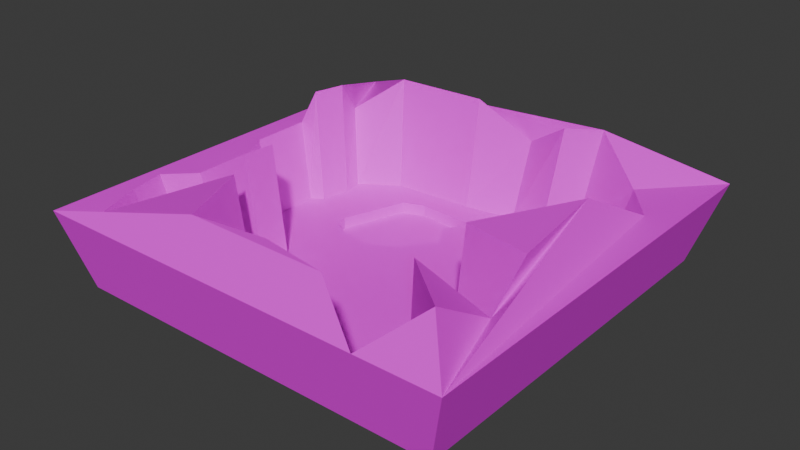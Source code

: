 # Source: niveau.blend  (saved by Blender 4.2.66; exported with 4.5.12 LTS)
import bpy
from mathutils import Matrix  # noqa: F401  (used for matrix-valued properties, if any)

bpy.ops.wm.read_factory_settings(use_empty=True)
scene = bpy.context.scene
scene.name = 'Scene'

# ---- collections
col_collection = bpy.data.collections.new('Collection'); scene.collection.children.link(col_collection)

# ---- images (referenced by path relative to the original .blend; pixels are not part of the script)
import os
ASSET_DIR = os.environ.get("B2B_ASSET_DIR", "")  # directory of the original .blend (textures are referenced by path, not embedded)
HERE = os.path.dirname(os.path.abspath(__file__))  # packed textures are extracted next to this script under _unpacked/

def load_image(name, relpath, width, height, colorspace="sRGB"):
    """Load a texture the original file referenced (path relative to the .blend, or extracted next to this script)."""
    p = next((c for c in (os.path.join(HERE, relpath), os.path.join(ASSET_DIR, relpath)) if relpath and os.path.exists(c)), "")
    if p:
        img = bpy.data.images.load(p, check_existing=True)
        img.name = name
    else:  # same state as the original file: an image datablock whose file is absent (Cycles renders it pink)
        img = bpy.data.images.new(name, width, height)
        img.source = "FILE"
        img.filepath = "//" + (relpath or name)
    img.colorspace_settings.name = colorspace
    return img
img_herbe_texture_jpg = load_image('herbe-texture.jpg', 'Assets/herbe-texture.jpg', 1024, 1024, 'sRGB')
img_eau_texture_jpg = load_image('eau-texture.jpg', 'Assets/eau-texture.jpg', 1024, 1024, 'sRGB')
img_cliff_texture_jpg = load_image('cliff-texture.jpg', 'Assets/cliff-texture.jpg', 1024, 1024, 'sRGB')

# ---- materials (node trees are filled in below, after node groups)
mat_grass = bpy.data.materials.new('Grass')
mat_water = bpy.data.materials.new('water')
mat_cliff = bpy.data.materials.new('cliff')

# ---- material node trees
mat_grass.use_nodes = True; mat_grass.node_tree.nodes.clear()
_N = mat_grass.node_tree.nodes; _L = mat_grass.node_tree.links
n0 = _N.new('ShaderNodeBsdfPrincipled'); n0.name = 'BSDF guidée'; n0.location = (10, 300)
n1 = _N.new('ShaderNodeOutputMaterial'); n1.name = 'Sortie matériau'; n1.location = (300, 300)
n2 = _N.new('ShaderNodeTexImage'); n2.name = 'Texture image'; n2.location = (285, 84)
n2.image = img_herbe_texture_jpg
_L.new(n0.outputs[0], n1.inputs[0])
_L.new(n2.outputs[0], n0.inputs[0])
n1.is_active_output = True
mat_water.use_nodes = True; mat_water.node_tree.nodes.clear()
_N = mat_water.node_tree.nodes; _L = mat_water.node_tree.links
n0 = _N.new('ShaderNodeBsdfPrincipled'); n0.name = 'BSDF guidée'; n0.location = (10, 300)
n1 = _N.new('ShaderNodeOutputMaterial'); n1.name = 'Sortie matériau'; n1.location = (300, 300)
n2 = _N.new('ShaderNodeTexImage'); n2.name = 'Texture image'; n2.location = (341, 46)
n2.image = img_eau_texture_jpg
_L.new(n0.outputs[0], n1.inputs[0])
_L.new(n2.outputs[0], n0.inputs[0])
n1.is_active_output = True
mat_cliff.use_nodes = True; mat_cliff.node_tree.nodes.clear()
_N = mat_cliff.node_tree.nodes; _L = mat_cliff.node_tree.links
n0 = _N.new('ShaderNodeBsdfPrincipled'); n0.name = 'BSDF guidée'; n0.location = (10, 300)
n1 = _N.new('ShaderNodeOutputMaterial'); n1.name = 'Sortie matériau'; n1.location = (300, 300)
n2 = _N.new('ShaderNodeTexImage'); n2.name = 'Texture image'; n2.location = (307, 62)
n2.image = img_cliff_texture_jpg
_L.new(n0.outputs[0], n1.inputs[0])
_L.new(n2.outputs[0], n0.inputs[0])
n1.is_active_output = True

# ---- world
world_world = bpy.data.worlds.new('World'); scene.world = world_world
world_world.use_nodes = True; world_world.node_tree.nodes.clear()
_N = world_world.node_tree.nodes; _L = world_world.node_tree.links
n0 = _N.new('ShaderNodeOutputWorld'); n0.name = 'World Output'; n0.location = (300, 300)
n1 = _N.new('ShaderNodeBackground'); n1.name = 'Background'; n1.location = (10, 300)
n1.inputs[0].default_value = (0.05088, 0.05088, 0.05088, 1.0)
_L.new(n1.outputs[0], n0.inputs[0])
n0.is_active_output = True
world_world.color = (0.05088, 0.05088, 0.05088)
world_world.sun_shadow_jitter_overblur = 0.0

# ---- meshes
me_plan = bpy.data.meshes.new('Plan')
me_plan.from_pydata([(-1.0, -1.0, 0.0), (1.0, -1.0, 0.0), (-1.0, 1.0, 0.0), (1.0, 1.0, 0.0), (0.6267, -1.0, 0.0), (-0.8266, 0.6425, 0.0), (-0.6235, 0.779, 0.0), (-0.1793, 0.798, 0.0), (0.08726, 0.8488, 0.0), (0.3221, 0.7441, 0.0), (0.4648, 0.8361, 0.0), (0.7123, 0.687, 0.0), (0.8678, 0.4966, 0.0), (0.6774, 0.4268, 0.0), (0.7726, 0.1983, 0.0), (0.6267, -0.08409, 0.0), (0.5347, -0.2618, 0.0), (0.8424, -0.3189, 0.0), (0.8488, -0.5347, 0.0), (0.5569, -0.5918, 0.0), (0.8139, -0.8012, 0.0), (0.3792, -0.871, 0.0), (0.06187, -0.8202, 0.0), (-0.2872, -0.8646, 0.0), (-0.3601, -0.6838, 0.0), (-0.4331, -0.5188, 0.0), (-0.7123, -0.7028, 0.0), (-0.8329, -0.8837, 0.0), (-0.9122, -0.6616, 0.0), (-0.9471, -0.4934, 0.0), (-0.8234, -0.3728, 0.0), (-0.5505, -0.3538, 0.0), (-0.5347, -0.2047, 0.0), (-0.8139, -0.09043, 0.0), (-0.8964, 0.05235, 0.0), (-0.8996, 0.3379, 0.0), (-0.8361, 0.376, 0.0), (-0.8012, 0.5251, 0.0), (-1.106, 1.125, 0.4082), (-1.106, -1.105, 0.4082), (0.7079, -1.105, 0.4082), (1.124, -1.105, 0.4082), (1.124, 1.125, 0.4082), (-0.9122, 0.7265, 0.4082), (-0.6858, 0.8786, 0.5852), (-0.1906, 0.8998, 0.5852), (0.1066, 0.9564, 0.4082), (0.3683, 0.8397, 0.5852), (0.5275, 0.9423, 0.5852), (0.8034, 0.776, 0.4082), (0.9767, 0.5638, 0.4082), (0.7645, 0.4859, 0.4082), (0.8706, 0.2313, 0.5852), (0.7079, -0.08357, 0.5852), (0.6053, -0.2817, 0.5852), (0.9484, -0.3453, 0.5852), (0.9555, -0.5859, 0.4082), (0.6301, -0.6495, 0.5852), (0.9166, -0.883, 0.5852), (0.432, -0.9608, 0.5852), (0.07827, -0.9042, 0.5852), (-0.3108, -0.9538, 0.5852), (-0.3922, -0.7521, 0.5852), (-0.4736, -0.5682, 0.5852), (-0.7848, -0.7733, 0.4082), (-0.9193, -0.975, 0.4082), (-1.008, -0.7274, 0.4082), (-1.047, -0.5399, 0.4082), (-0.9086, -0.4055, 0.4082), (-0.6044, -0.3842, 0.5852), (-0.5867, -0.218, 0.5852), (-0.898, -0.09065, 0.4082), (-0.99, 0.06853, 0.4082), (-0.9935, 0.3869, 0.4082), (-0.9228, 0.4293, 0.5852), (-0.8839, 0.5956, 0.5852), (-0.5579, 0.3831, 0.0), (-0.5961, 0.2812, 0.0), (-0.5706, 0.2048, 0.0), (-0.4857, 0.1581, 0.0), (-0.3201, 0.1326, 0.0), (-0.1672, 0.209, 0.0), (-0.04406, 0.3789, 0.0), (-0.1162, 0.5105, 0.0), (-0.0483, 0.6379, 0.0), (-0.3625, 0.6634, 0.0), (-0.4772, 0.6209, 0.0), (-0.5579, 0.3831, -0.06168), (-0.5961, 0.2812, -0.06168), (-0.5706, 0.2048, -0.06168), (-0.4857, 0.1581, -0.06168), (-0.3201, 0.1326, -0.06168), (-0.1672, 0.209, -0.06168), (-0.04406, 0.3789, -0.06168), (-0.1162, 0.5105, -0.06168), (-0.0483, 0.6379, -0.06168), (-0.3625, 0.6634, -0.06168), (-0.4772, 0.6209, -0.06168), (-1.106, 1.125, 0.4082), (-1.106, -1.105, 0.4082), (0.7079, -1.105, 0.4082), (1.124, 1.125, 0.4082), (-0.9122, 0.7265, 0.4082), (-0.6858, 0.8786, 0.5852), (-0.1906, 0.8998, 0.5852), (0.1066, 0.9564, 0.4082), (0.3683, 0.8397, 0.5852), (0.5275, 0.9423, 0.5852), (0.8034, 0.776, 0.4082), (0.9767, 0.5638, 0.4082), (0.432, -0.9608, 0.5852), (0.07827, -0.9042, 0.5852), (-0.3108, -0.9538, 0.5852), (-0.3922, -0.7521, 0.5852), (-0.4736, -0.5682, 0.5852), (-0.7848, -0.7733, 0.4082), (-0.9193, -0.975, 0.4082), (-1.008, -0.7274, 0.4082), (-1.047, -0.5399, 0.4082), (-0.9086, -0.4055, 0.4082), (-0.6044, -0.3842, 0.5852), (-0.5867, -0.218, 0.5852), (-0.898, -0.09065, 0.4082), (-0.99, 0.06853, 0.4082), (-0.9935, 0.3869, 0.4082), (-0.9228, 0.4293, 0.5852), (-0.8839, 0.5956, 0.5852)], [], [(25, 26, 64, 63), (29, 28, 27, 26, 25, 24, 23, 22, 21, 4, 20, 19, 18, 17, 16, 15, 14, 13, 82, 81, 80, 79, 78, 77, 35, 34, 33, 32, 31, 30), (12, 13, 51, 50), (24, 25, 63, 62), (42, 50, 51, 52, 53, 54, 55, 56, 57, 58, 40, 41), (13, 14, 52, 51), (2, 0, 39, 38), (26, 27, 65, 64), (14, 15, 53, 52), (4, 1, 41, 40), (27, 28, 66, 65), (15, 16, 54, 53), (1, 3, 42, 41), (28, 29, 67, 66), (16, 17, 55, 54), (3, 2, 38, 42), (29, 30, 68, 67), (17, 18, 56, 55), (0, 4, 40, 39), (30, 31, 69, 68), (18, 19, 57, 56), (5, 6, 44, 43), (31, 32, 70, 69), (19, 20, 58, 57), (6, 7, 45, 44), (32, 33, 71, 70), (20, 4, 40, 58), (7, 8, 46, 45), (33, 34, 72, 71), (4, 21, 59, 40), (8, 9, 47, 46), (34, 35, 73, 72), (21, 22, 60, 59), (9, 10, 48, 47), (35, 36, 74, 73), (22, 23, 61, 60), (10, 11, 49, 48), (36, 37, 75, 74), (23, 24, 62, 61), (11, 12, 50, 49), (37, 5, 43, 75), (94, 95, 96, 97, 87, 88, 89, 90, 91, 92, 93), (35, 77, 76, 86, 85, 84, 83, 82, 13, 12, 11, 10, 9, 8, 7, 6, 5, 37, 36), (83, 84, 95, 94), (80, 81, 92, 91), (77, 78, 89, 88), (84, 85, 96, 95), (81, 82, 93, 92), (78, 79, 90, 89), (85, 86, 97, 96), (82, 83, 94, 93), (79, 80, 91, 90), (86, 76, 87, 97), (76, 77, 88, 87), (99, 100, 110, 111, 112, 113, 114, 115, 116, 117, 118), (119, 120, 121, 122, 123, 124, 125, 126, 102, 103, 104, 105, 106, 107, 108, 109, 101, 98, 99, 118)])
me_plan.polygons.foreach_set('material_index', [2, 0, 2, 2, 0, 2, 0, 2, 2, 0, 2, 2, 0, 2, 2, 0, 2, 2, 0, 2, 2, 2, 2, 2, 2, 2, 2, 2, 2, 2, 2, 2, 2, 2, 2, 2, 2, 2, 2, 2, 2, 1, 0, 0, 0, 0, 0, 0, 0, 0, 0, 0, 0, 0, 0, 0])
_uv = me_plan.uv_layers.new(name='CarteUV')
_uv.uv.foreach_set('vector', [0.2834, 0.2406, 0.1438, 0.1486, 0.1438, 0.1486, 0.2834, 0.2406, 0.02643, 0.2533, 0.04388, 0.1692, 0.08354, 0.05816, 0.1438, 0.1486, 0.2834, 0.2406, 0.3199, 0.1581, 0.3564, 0.06768, 0.5309, 0.08989, 0.6896, 0.0645, 0.8133, 0.0, 0.9069, 0.09941, 0.7784, 0.2041, 0.9244, 0.2327, 0.9212, 0.3406, 0.7673, 0.3691, 0.8133, 0.458, 0.8863, 0.5992, 0.8387, 0.7134, 0.4405, 0.6896, 0.3945, 0.6261, 0.3374, 0.5976, 0.2755, 0.6071, 0.2438, 0.6245, 0.2343, 0.6531, 0.05022, 0.669, 0.05181, 0.5262, 0.09306, 0.4548, 0.2327, 0.3977, 0.2247, 0.3231, 0.0883, 0.3136, 0.9339, 0.7483, 0.8387, 0.7134, 0.8387, 0.7134, 0.9339, 0.7483, 0.3199, 0.1581, 0.2834, 0.2406, 0.2834, 0.2406, 0.3199, 0.1581, 1.0, 1.0, 0.9339, 0.7483, 0.8387, 0.7134, 0.8863, 0.5992, 0.8133, 0.458, 0.7673, 0.3691, 0.9212, 0.3406, 0.9244, 0.2327, 0.7784, 0.2041, 0.9069, 0.09941, 0.8133, 0.0, 1.0, 0.0, 0.8387, 0.7134, 0.8863, 0.5992, 0.8863, 0.5992, 0.8387, 0.7134, 0.0, 0.0, 0.0, 0.0, 0.0, 0.0, 0.0, 0.0, 0.1438, 0.1486, 0.08354, 0.05816, 0.08354, 0.05816, 0.1438, 0.1486, 0.8863, 0.5992, 0.8133, 0.458, 0.8133, 0.458, 0.8863, 0.5992, 0.0, 0.0, 0.0, 0.0, 0.0, 0.0, 0.0, 0.0, 0.08354, 0.05816, 0.04388, 0.1692, 0.04388, 0.1692, 0.08354, 0.05816, 0.8133, 0.458, 0.7673, 0.3691, 0.7673, 0.3691, 0.8133, 0.458, 0.0, 0.0, 0.0, 0.0, 0.0, 0.0, 0.0, 0.0, 0.04388, 0.1692, 0.02643, 0.2533, 0.02643, 0.2533, 0.04388, 0.1692, 0.7673, 0.3691, 0.9212, 0.3406, 0.9212, 0.3406, 0.7673, 0.3691, 0.0, 0.0, 0.0, 0.0, 0.0, 0.0, 0.0, 0.0, 0.02643, 0.2533, 0.0883, 0.3136, 0.0883, 0.3136, 0.02643, 0.2533, 0.9212, 0.3406, 0.9244, 0.2327, 0.9244, 0.2327, 0.9212, 0.3406, 0.0, 0.0, 0.0, 0.0, 0.0, 0.0, 0.0, 0.0, 0.0883, 0.3136, 0.2247, 0.3231, 0.2247, 0.3231, 0.0883, 0.3136, 0.9244, 0.2327, 0.7784, 0.2041, 0.7784, 0.2041, 0.9244, 0.2327, 0.08671, 0.8213, 0.1883, 0.8895, 0.1883, 0.8895, 0.08671, 0.8213, 0.2247, 0.3231, 0.2327, 0.3977, 0.2327, 0.3977, 0.2247, 0.3231, 0.7784, 0.2041, 0.9069, 0.09941, 0.9069, 0.09941, 0.7784, 0.2041, 0.1883, 0.8895, 0.4104, 0.899, 0.4104, 0.899, 0.1883, 0.8895, 0.2327, 0.3977, 0.09306, 0.4548, 0.09306, 0.4548, 0.2327, 0.3977, 0.9069, 0.09941, 0.8133, 0.0, 0.8133, 0.0, 0.9069, 0.09941, 0.4104, 0.899, 0.5436, 0.9244, 0.5436, 0.9244, 0.4104, 0.899, 0.09306, 0.4548, 0.05181, 0.5262, 0.05181, 0.5262, 0.09306, 0.4548, 0.8133, 0.0, 0.6896, 0.0645, 0.6896, 0.0645, 0.8133, 0.0, 0.5436, 0.9244, 0.661, 0.872, 0.661, 0.872, 0.5436, 0.9244, 0.05181, 0.5262, 0.05022, 0.669, 0.05022, 0.669, 0.05181, 0.5262, 0.6896, 0.0645, 0.5309, 0.08989, 0.5309, 0.08989, 0.6896, 0.0645, 0.661, 0.872, 0.7324, 0.918, 0.7324, 0.918, 0.661, 0.872, 0.05022, 0.669, 0.08195, 0.688, 0.08195, 0.688, 0.05022, 0.669, 0.5309, 0.08989, 0.3564, 0.06768, 0.3564, 0.06768, 0.5309, 0.08989, 0.7324, 0.918, 0.8562, 0.8435, 0.8562, 0.8435, 0.7324, 0.918, 0.08195, 0.688, 0.09941, 0.7626, 0.09941, 0.7626, 0.08195, 0.688, 0.3564, 0.06768, 0.3199, 0.1581, 0.3199, 0.1581, 0.3564, 0.06768, 0.8562, 0.8435, 0.9339, 0.7483, 0.9339, 0.7483, 0.8562, 0.8435, 0.09941, 0.7626, 0.08671, 0.8213, 0.08671, 0.8213, 0.09941, 0.7626, 0.4135, 0.7388, 0.4389, 0.7864, 0.3215, 0.7959, 0.2787, 0.78, 0.2485, 0.6912, 0.2343, 0.6531, 0.2438, 0.6245, 0.2755, 0.6071, 0.3374, 0.5976, 0.3945, 0.6261, 0.4405, 0.6896, 0.05022, 0.669, 0.2343, 0.6531, 0.2485, 0.6912, 0.2787, 0.78, 0.3215, 0.7959, 0.4389, 0.7864, 0.4135, 0.7388, 0.4405, 0.6896, 0.8387, 0.7134, 0.9339, 0.7483, 0.8562, 0.8435, 0.7324, 0.918, 0.661, 0.872, 0.5436, 0.9244, 0.4104, 0.899, 0.1883, 0.8895, 0.08671, 0.8213, 0.09941, 0.7626, 0.08195, 0.688, 0.4135, 0.7388, 0.4389, 0.7864, 0.4389, 0.7864, 0.4135, 0.7388, 0.3374, 0.5976, 0.3945, 0.6261, 0.3945, 0.6261, 0.3374, 0.5976, 0.2343, 0.6531, 0.2438, 0.6245, 0.2438, 0.6245, 0.2343, 0.6531, 0.4389, 0.7864, 0.3215, 0.7959, 0.3215, 0.7959, 0.4389, 0.7864, 0.3945, 0.6261, 0.4405, 0.6896, 0.4405, 0.6896, 0.3945, 0.6261, 0.2438, 0.6245, 0.2755, 0.6071, 0.2755, 0.6071, 0.2438, 0.6245, 0.3215, 0.7959, 0.2787, 0.78, 0.2787, 0.78, 0.3215, 0.7959, 0.4405, 0.6896, 0.4135, 0.7388, 0.4135, 0.7388, 0.4405, 0.6896, 0.2755, 0.6071, 0.3374, 0.5976, 0.3374, 0.5976, 0.2755, 0.6071, 0.2787, 0.78, 0.2485, 0.6912, 0.2485, 0.6912, 0.2787, 0.78, 0.2485, 0.6912, 0.2343, 0.6531, 0.2343, 0.6531, 0.2485, 0.6912, 0.0, 0.0, 0.8133, 0.0, 0.6896, 0.0645, 0.5309, 0.08989, 0.3564, 0.06768, 0.3199, 0.1581, 0.2834, 0.2406, 0.1438, 0.1486, 0.08354, 0.05816, 0.04388, 0.1692, 0.02643, 0.2533, 0.0883, 0.3136, 0.2247, 0.3231, 0.2327, 0.3977, 0.09306, 0.4548, 0.05181, 0.5262, 0.05022, 0.669, 0.08195, 0.688, 0.09941, 0.7626, 0.08671, 0.8213, 0.1883, 0.8895, 0.4104, 0.899, 0.5436, 0.9244, 0.661, 0.872, 0.7324, 0.918, 0.8562, 0.8435, 0.9339, 0.7483, 1.0, 1.0, 0.0, 1.0, 0.0, 0.0, 0.02643, 0.2533])
me_plan.materials.append(mat_grass)
me_plan.materials.append(mat_water)
me_plan.materials.append(mat_cliff)
me_plan.update()

# ---- objects
ob_niveau = bpy.data.objects.new('Niveau', me_plan)

# ---- transforms, parenting, visibility, modifiers, constraints
ob_niveau.location = (0.0, 0.0, 0.0)
ob_niveau.scale = (50.0, 50.0, 50.0)

# ---- collection membership
col_collection.objects.link(ob_niveau)

# ---- scene / render settings (as saved in the file)
scene.frame_start = 1; scene.frame_end = 250; scene.frame_set(0)
scene.render.engine = 'BLENDER_EEVEE_NEXT'
bpy.context.view_layer.update()

# ---- added for rendering (the .blend has no active camera and no usable light): camera, sun
cam_auto = bpy.data.cameras.new('AutoCamera')
cam_auto.lens = 50.0
cam_auto.sensor_width = 36.0
cam_auto.clip_end = 2613.3
ob_auto_camera = bpy.data.objects.new('AutoCamera', cam_auto)
scene.collection.objects.link(ob_auto_camera)
ob_auto_camera.location = (149.371, -178.18, 132.213)
ob_auto_camera.rotation_euler = (1.09748, -7.21219e-08, 0.694738)
scene.camera = ob_auto_camera
light_auto_sun = bpy.data.lights.new('AutoSun', 'SUN')
light_auto_sun.energy = 3.0
light_auto_sun.angle = 0.0523599
ob_auto_sun = bpy.data.objects.new('AutoSun', light_auto_sun)
scene.collection.objects.link(ob_auto_sun)
ob_auto_sun.rotation_euler = (0.872665, 0.174533, 0.523599)
bpy.context.view_layer.update()
